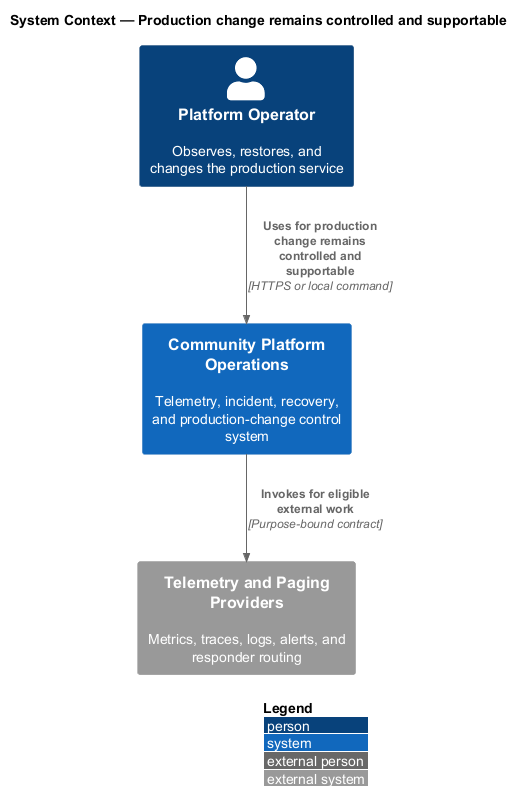

The diagram above was rendered by PlantUML. Its source (embedded in the PNG):
@startuml
!include <C4/C4_Context>
LAYOUT_WITH_LEGEND()
title System Context — Production change remains controlled and supportable

Person(actor, "Platform Operator", "Observes, restores, and changes the production service")
System(system, "Community Platform Operations", "Telemetry, incident, recovery, and production-change control system")
System_Ext(external, "Telemetry and Paging Providers", "Metrics, traces, logs, alerts, and responder routing")

Rel(actor, system, "Uses for production change remains controlled and supportable", "HTTPS or local command")
Rel(system, external, "Invokes for eligible external work", "Purpose-bound contract")
@enduml